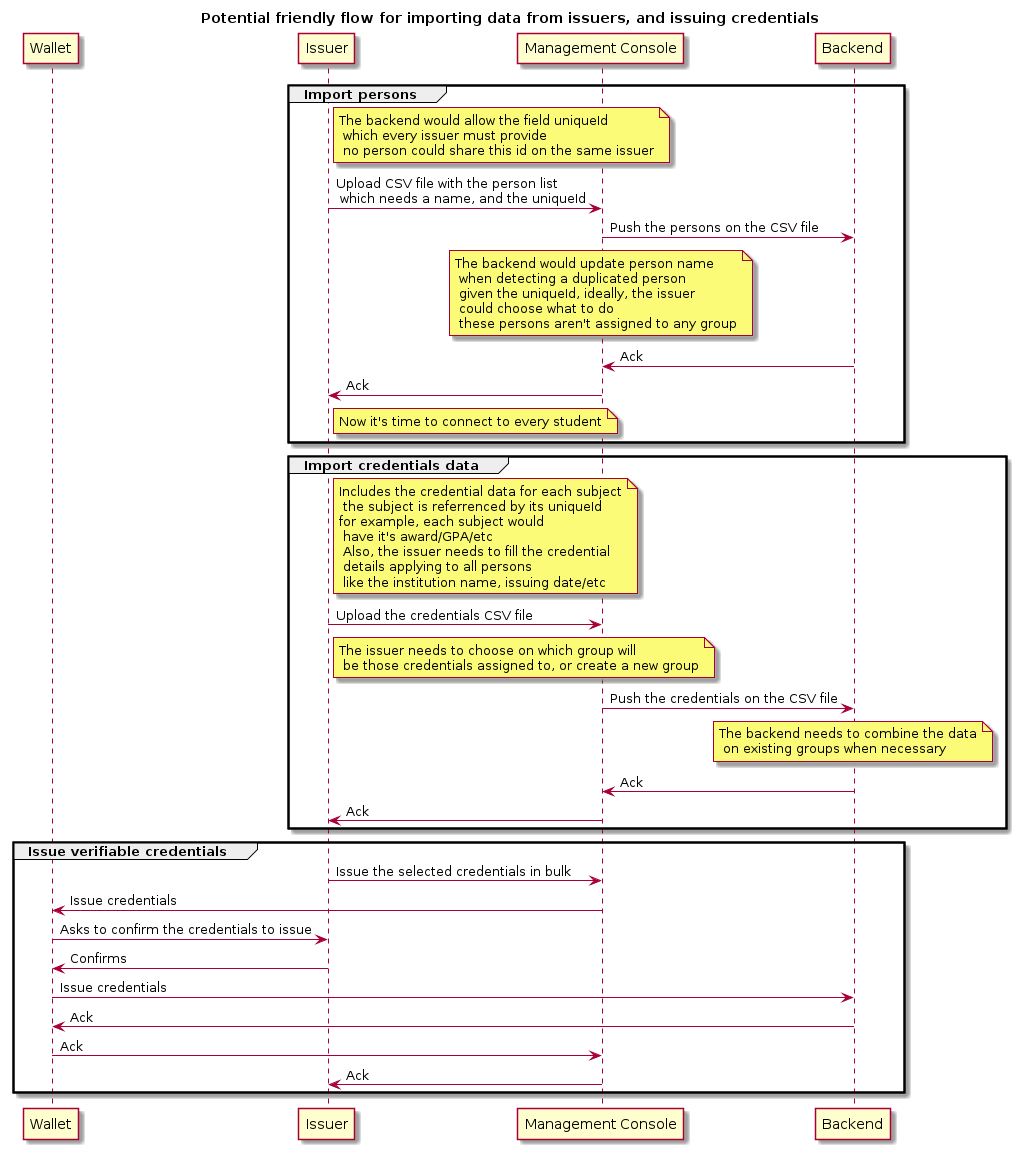

The diagram above was rendered by PlantUML. Its source (embedded in the PNG):
@startuml
title Potential friendly flow for importing data from issuers, and issuing credentials

participant Wallet as "Wallet"
participant Issuer as "Issuer"
participant Console as "Management Console"
participant Backend as "Backend"

group Import persons
    note right of Issuer : The backend would allow the field uniqueId\n which every issuer must provide\n no person could share this id on the same issuer
    Issuer -> Console : Upload CSV file with the person list\n which needs a name, and the uniqueId

    Console -> Backend : Push the persons on the CSV file
    note over Console : The backend would update person name\n when detecting a duplicated person\n given the uniqueId, ideally, the issuer\n could choose what to do\n these persons aren't assigned to any group

    Backend -> Console : Ack
    Console -> Issuer : Ack
    note right of Issuer : Now it's time to connect to every student
end

group Import credentials data
    note right of Issuer : Includes the credential data for each subject\n the subject is referrenced by its uniqueId \nfor example, each subject would\n have it's award/GPA/etc\n Also, the issuer needs to fill the credential\n details applying to all persons\n like the institution name, issuing date/etc
    Issuer -> Console : Upload the credentials CSV file
    note right of Issuer : The issuer needs to choose on which group will\n be those credentials assigned to, or create a new group
    Console -> Backend : Push the credentials on the CSV file
    note over Backend : The backend needs to combine the data\n on existing groups when necessary
    Backend -> Console : Ack
    Console -> Issuer : Ack
end

group Issue verifiable credentials
    Issuer -> Console : Issue the selected credentials in bulk
    Console -> Wallet : Issue credentials
    Wallet -> Issuer : Asks to confirm the credentials to issue
    Issuer -> Wallet : Confirms
    Wallet -> Backend : Issue credentials
    Backend -> Wallet : Ack
    Wallet -> Console : Ack
    Console -> Issuer : Ack
end

@enduml